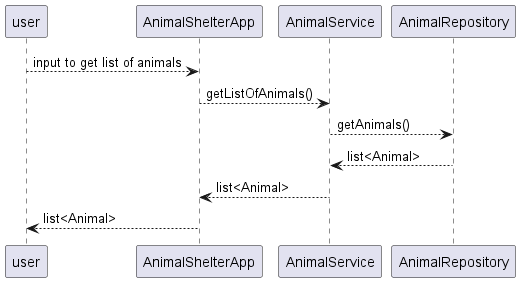

The diagram above was rendered by PlantUML. Its source (embedded in the PNG):
@startuml
user--> AnimalShelterApp : input to get list of animals
AnimalShelterApp --> AnimalService : getListOfAnimals()
AnimalService --> AnimalRepository : getAnimals()
AnimalService <-- AnimalRepository : list<Animal>
AnimalShelterApp <-- AnimalService : list<Animal>
user <-- AnimalShelterApp : list<Animal>

@enduml